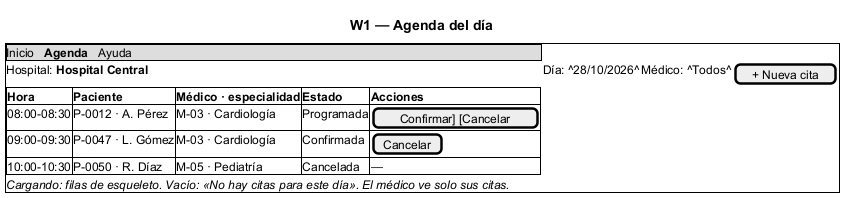

The diagram above was rendered by PlantUML. Its source (embedded in the PNG):
@startsalt
title W1 — Agenda del día
{+
  {* Inicio | <b>Agenda</b> | Ayuda }
  Hospital: <b>Hospital Central</b> | Día: ^28/10/2026^ | Médico: ^Todos^ | [+ Nueva cita]
  {#
    <b>Hora</b> | <b>Paciente</b> | <b>Médico · especialidad</b> | <b>Estado</b> | <b>Acciones</b>
    08:00-08:30 | P-0012 · A. Pérez | M-03 · Cardiología | Programada | [Confirmar] [Cancelar]
    09:00-09:30 | P-0047 · L. Gómez | M-03 · Cardiología | Confirmada | [Cancelar]
    10:00-10:30 | P-0050 · R. Díaz | M-05 · Pediatría | Cancelada | —
  }
  <i>Cargando: filas de esqueleto. Vacío: «No hay citas para este día». El médico ve solo sus citas.</i>
}
@endsalt